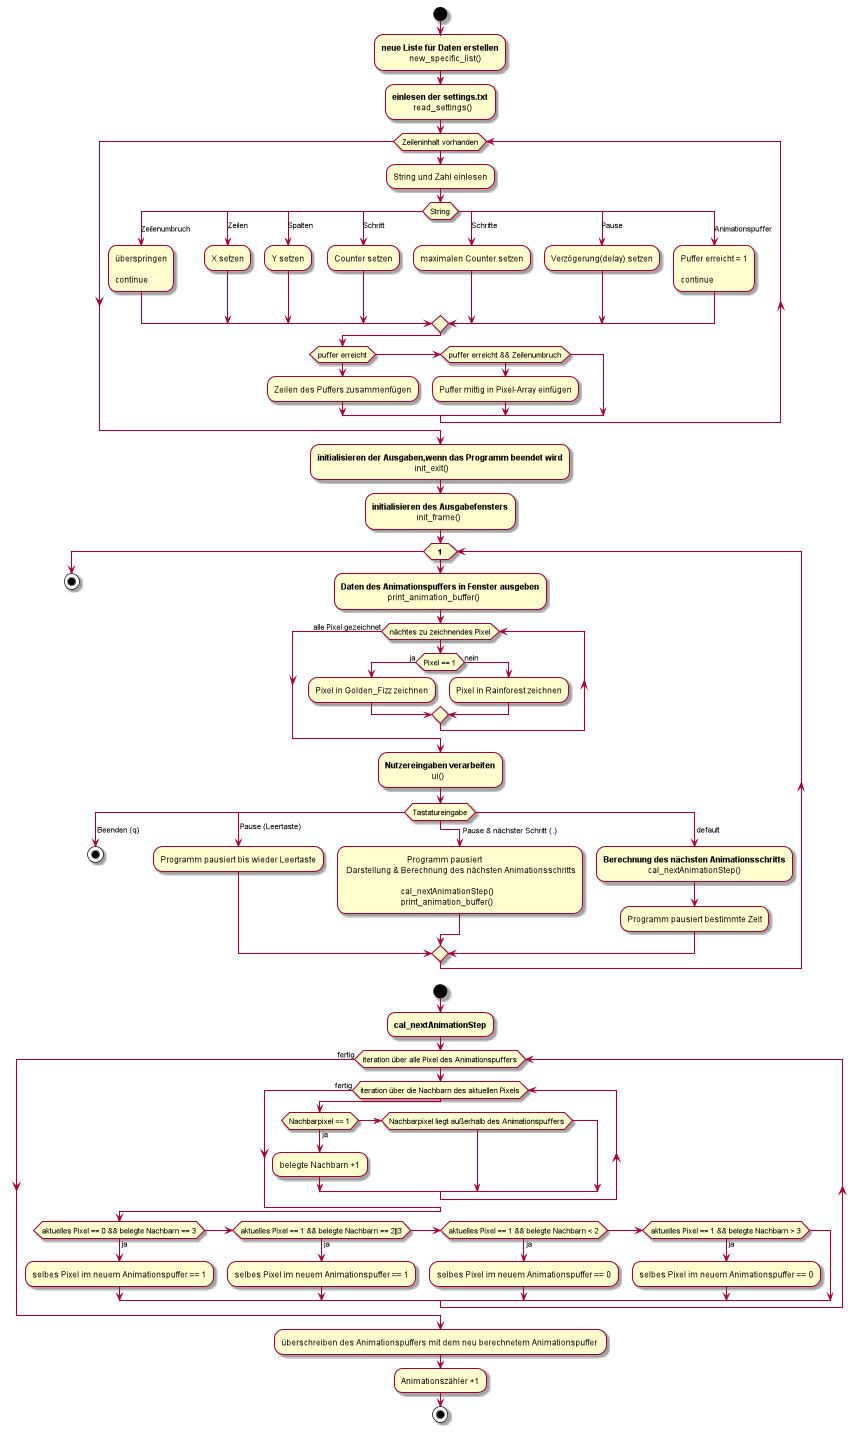

The diagram above was rendered by PlantUML. Its source (embedded in the PNG):
@startuml
'https://plantuml.com/activity-diagram-beta

start

:**neue Liste für Daten erstellen**
             new_specific_list();
:**einlesen der settings.txt**
          read_settings();
while(Zeileninhalt vorhanden)
:String und Zahl einlesen;
switch(String)
    case (Zeilenumbruch)
    :überspringen

    continue;
    case (Zeilen)
    :X setzen;
    case (Spalten)
    :Y setzen;
    case (Schritt)
    :Counter setzen;
    case (Schritte)
    :maximalen Counter setzen;
    case (Pause)
    :Verzögerung(delay) setzen;
    case (Animationspuffer)
    :Puffer erreicht = 1
    
    continue;
endswitch
if (puffer erreicht)
:Zeilen des Puffers zusammenfügen; 
else if (puffer erreicht && Zeilenumbruch)
:Puffer mittig in Pixel-Array einfügen; 
endif
endwhile

:**initialisieren der Ausgaben,wenn das Programm beendet wird**
                                              init_exit();
:**initialisieren des Ausgabefensters**
                     init_frame();
while (**1**)
:**Daten des Animationspuffers in Fenster ausgeben**
                      print_animation_buffer();
while(nächtes zu zeichnendes Pixel)

if (Pixel == 1) then (ja)
  :Pixel in Golden_Fizz zeichnen;
  else (nein)
  :Pixel in Rainforest zeichnen;
endif

endwhile(alle Pixel gezeichnet)
:**Nutzereingaben verarbeiten**
                      ui();

switch (Tastatureingabe)
case ( Beenden (q))
  stop
case ( Pause (Leertaste))
  :Programm pausiert bis wieder Leertaste;
case (           Pause & nächster Schritt (.) )
  :                              Programm pausiert
   Darstellung & Berechnung des nächsten Animationsschritts

                             cal_nextAnimationStep()
                             print_animation_buffer();

case ( default)
  :**Berechnung des nächsten Animationsschritts**
                       cal_nextAnimationStep();
  :Programm pausiert bestimmte Zeit;


endswitch

endwhile;

stop


start
:**cal_nextAnimationStep**;
while(iteration über alle Pixel des Animationspuffers)
while(iteration über die Nachbarn des aktuellen Pixels)
if(Nachbarpixel == 1) then(ja)
:belegte Nachbarn +1;
elseif(Nachbarpixel liegt außerhalb des Animationspuffers)
endif
endwhile(fertig)
if(aktuelles Pixel == 0 && belegte Nachbarn == 3)then(ja)
:selbes Pixel im neuem Animationspuffer == 1;
elseif(aktuelles Pixel == 1 && belegte Nachbarn == 2||3)then(ja)
:selbes Pixel im neuem Animationspuffer == 1;
elseif(aktuelles Pixel == 1 && belegte Nachbarn < 2)then(ja)
:selbes Pixel im neuem Animationspuffer == 0;
elseif(aktuelles Pixel == 1 && belegte Nachbarn > 3)then(ja)
:selbes Pixel im neuem Animationspuffer == 0;
endif

endwhile(fertig)
:überschreiben des Animationspuffers mit dem neu berechnetem Animationspuffer ;
:Animationszähler +1;
stop


@enduml